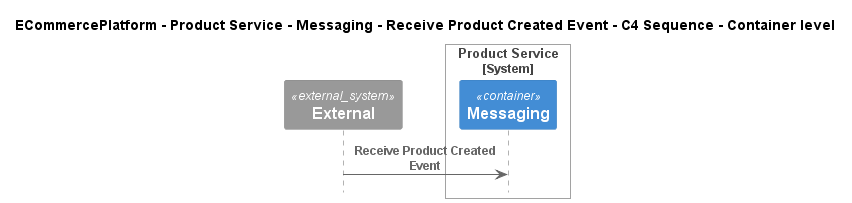

The diagram above was rendered by PlantUML. Its source (embedded in the PNG):
@startuml
!include ..\..\..\..\..\..\..\.c4s\C4_Sequence.puml

title ECommercePlatform - Product Service - Messaging - Receive Product Created Event - C4 Sequence - Container level

System_Ext(C4InterFlow.SoftwareSystems.ExternalSystem, "External", "")

System_Boundary(ECommercePlatform.SoftwareSystems.ProductService, "Product Service")
    Container(ECommercePlatform.SoftwareSystems.ProductService.Containers.Messaging, "Messaging", "", "")
Boundary_End()

Rel(C4InterFlow.SoftwareSystems.ExternalSystem, ECommercePlatform.SoftwareSystems.ProductService.Containers.Messaging, "Receive Product Created Event")


@enduml